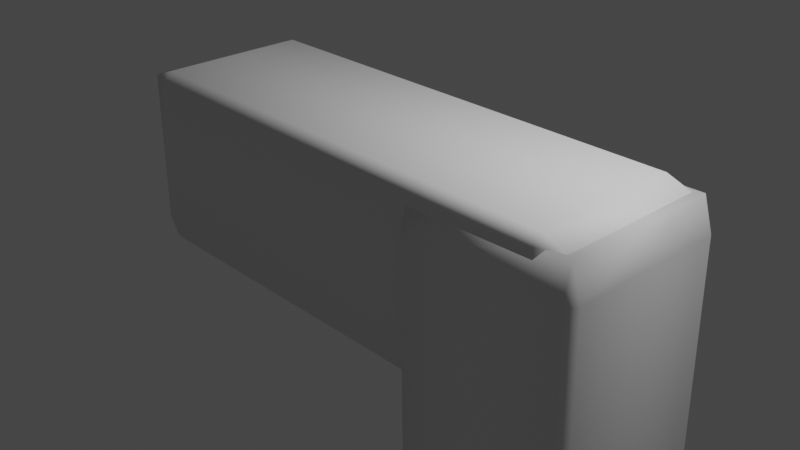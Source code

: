 # Source: gun.blend  (saved by Blender 2.82.7; exported with 4.5.12 LTS)
import bpy
from mathutils import Matrix  # noqa: F401  (used for matrix-valued properties, if any)

bpy.ops.wm.read_factory_settings(use_empty=True)
scene = bpy.context.scene
scene.name = 'Scene'

# ---- collections
col_collection = bpy.data.collections.new('Collection'); scene.collection.children.link(col_collection)

# ---- materials (node trees are filled in below, after node groups)
mat_material = bpy.data.materials.new('Material')
mat_material.alpha_threshold = 0.0
mat_material.use_transparent_shadow = False
mat_material.line_color = (0.0, 0.0, 0.0, 1.0)

# ---- material node trees
mat_material.use_nodes = True; mat_material.node_tree.nodes.clear()
_N = mat_material.node_tree.nodes; _L = mat_material.node_tree.links
n0 = _N.new('ShaderNodeOutputMaterial'); n0.name = 'Material Output'; n0.location = (300, 300)
n1 = _N.new('ShaderNodeBsdfPrincipled'); n1.name = 'Principled BSDF'; n1.location = (10, 300)
n1.distribution = 'GGX'
n1.subsurface_method = 'BURLEY'
n1.inputs[2].default_value = 0.4
n1.inputs[3].default_value = 1.45
n1.inputs[27].default_value = (0.0, 0.0, 0.0, 1.0)
n1.inputs[28].default_value = 1.0
_L.new(n1.outputs[0], n0.inputs[0])
n0.is_active_output = True

# ---- world
world_world = bpy.data.worlds.new('World'); scene.world = world_world
world_world.use_nodes = True; world_world.node_tree.nodes.clear()
_N = world_world.node_tree.nodes; _L = world_world.node_tree.links
n0 = _N.new('ShaderNodeOutputWorld'); n0.name = 'World Output'; n0.location = (300, 300)
n1 = _N.new('ShaderNodeBackground'); n1.name = 'Background'; n1.location = (10, 300)
n1.inputs[0].default_value = (0.05088, 0.05088, 0.05088, 1.0)
_L.new(n1.outputs[0], n0.inputs[0])
n0.is_active_output = True
world_world.color = (0.05088, 0.05088, 0.05088)
world_world.use_sun_shadow = False
world_world.sun_shadow_jitter_overblur = 0.0

# ---- cameras
cam_camera = bpy.data.cameras.new('Camera')
cam_camera.clip_end = 100.0
cam_camera.ortho_scale = 7.314

# ---- lights
light_light = bpy.data.lights.new('Light', 'POINT')
light_light.transmission_factor = 0.0
light_light.energy = 1000.0
light_light.shadow_soft_size = 0.1
light_light.shadow_maximum_resolution = 0.006
light_light.use_absolute_resolution = True

# ---- meshes
me_cube = bpy.data.meshes.new('Cube')
me_cube.from_pydata([(1.0, 1.0, 1.0), (1.0, 1.0, -1.0), (1.0, -1.0, 1.0), (1.0, -1.0, -1.0), (-1.0, 1.0, 1.0), (-1.0, 1.0, -1.0), (-1.0, -1.0, 1.0), (-1.0, -1.0, -1.0)], [], [(0, 4, 6, 2), (3, 2, 6, 7), (7, 6, 4, 5), (5, 1, 3, 7), (1, 0, 2, 3), (5, 4, 0, 1)])
me_cube.polygons.foreach_set('use_smooth', [True] * 6)
_uv = me_cube.uv_layers.new(name='UVMap')
_uv.uv.foreach_set('vector', [0.625, 0.5, 0.875, 0.5, 0.875, 0.75, 0.625, 0.75, 0.375, 0.75, 0.625, 0.75, 0.625, 1.0, 0.375, 1.0, 0.375, 0.0, 0.625, 0.0, 0.625, 0.25, 0.375, 0.25, 0.125, 0.5, 0.375, 0.5, 0.375, 0.75, 0.125, 0.75, 0.375, 0.5, 0.625, 0.5, 0.625, 0.75, 0.375, 0.75, 0.375, 0.25, 0.625, 0.25, 0.625, 0.5, 0.375, 0.5])
me_cube.materials.append(mat_material)
me_cube.use_remesh_preserve_volume = False
me_cube.use_remesh_preserve_attributes = False
me_cube.use_mirror_vertex_groups = False
me_cube.update()
me_cube_001 = bpy.data.meshes.new('Cube.001')
me_cube_001.from_pydata([(-0.1822, -0.5951, -0.7433), (-0.282, -0.5951, -0.6415), (-0.182, -0.6951, -0.6433), (-0.18, -0.5951, 0.6466), (-0.1802, -0.6951, 0.5466), (-0.2801, -0.5951, 0.5483), (-0.182, 0.6951, -0.6433), (-0.282, 0.5951, -0.6415), (-0.1822, 0.5951, -0.7433), (-0.18, 0.5951, 0.6466), (-0.2801, 0.5951, 0.5483), (-0.1802, 0.6951, 0.5466), (-0.9, -0.9, -1.0), (-0.9, -1.0, -0.9), (-1.0, -0.9, -0.9), (-0.9, -1.0, 0.9), (-0.9, -0.9, 1.0), (-1.0, -0.9, 0.9), (-0.9, 0.9, -1.0), (-1.0, 0.9, -0.9), (-0.9, 1.0, -0.9), (-0.9, 0.9, 1.0), (-0.9, 1.0, 0.9), (-1.0, 0.9, 0.9), (1.0, -0.7073, -0.9), (1.0, -0.9, -0.7962), (0.9, -1.0, -0.9), (0.9, -0.9, -1.0), (0.9, -0.9, 1.0), (0.9, -1.0, 0.9), (1.0, -0.9, 0.9), (0.9, 0.9, -1.0), (0.9, 1.0, -0.9), (1.0, 0.9, -0.9), (0.9, 0.9, 1.0), (1.0, 0.7895, 0.9), (1.0, 0.9, 0.719), (0.9, 1.0, 0.9), (0.9, 0.6951, -0.6623), (0.9, 0.5951, -0.7623), (1.0, 0.7951, -0.8641), (0.9, 0.5951, 0.6276), (0.9, 0.6951, 0.5276), (1.0, 0.7951, 0.5903), (1.0, 0.6476, 0.7259), (0.9, -0.6951, 0.5276), (0.9, -0.5951, 0.6276), (1.0, -0.7951, 0.7259), (0.9, -0.5951, -0.7623), (0.9, -0.6951, -0.6623), (1.0, -0.7951, -0.715), (1.0, -0.6609, -0.8641)], [], [(2, 4, 45, 49), (9, 41, 46, 3), (42, 11, 6, 38), (26, 29, 15, 13), (33, 36, 43, 40, 51, 24), (25, 50, 47, 44, 35, 30), (34, 21, 16, 28), (14, 17, 23, 19), (20, 22, 37, 32), (18, 31, 27, 12), (7, 10, 5, 1), (0, 1, 2), (3, 4, 5), (6, 7, 8), (9, 10, 11), (12, 13, 14), (15, 16, 17), (18, 19, 20), (21, 22, 23), (24, 25, 26, 27), (28, 29, 30), (31, 32, 33), (34, 35, 36, 37), (38, 39, 40), (41, 42, 43, 44), (45, 46, 47), (48, 49, 50, 51), (41, 9, 11, 42), (10, 7, 6, 11), (0, 8, 7, 1), (9, 3, 5, 10), (4, 2, 1, 5), (48, 0, 2, 49), (18, 12, 14, 19), (13, 15, 17, 14), (16, 21, 23, 17), (22, 20, 19, 23), (31, 18, 20, 32), (21, 34, 37, 22), (36, 33, 32, 37), (27, 31, 33, 24), (34, 28, 30, 35), (29, 26, 25, 30), (12, 27, 26, 13), (28, 16, 15, 29), (40, 43, 42, 38), (47, 50, 49, 45), (44, 47, 46, 41), (51, 40, 39, 48), (3, 46, 45, 4), (8, 39, 38, 6), (43, 36, 35, 44), (50, 25, 24, 51), (39, 8, 0, 48)])
me_cube_001.polygons.foreach_set('use_smooth', [True] * 54)
_uv = me_cube_001.uv_layers.new(name='UVMap')
_uv.uv.foreach_set('vector', [0.393, 0.7668, 0.607, 0.7668, 0.607, 0.9487, 0.393, 0.949, 0.6418, 0.518, 0.8236, 0.518, 0.8236, 0.732, 0.6418, 0.732, 0.607, 0.3013, 0.607, 0.4832, 0.393, 0.4832, 0.393, 0.301, 0.3875, 0.7625, 0.6125, 0.7625, 0.6125, 0.9875, 0.3875, 0.9875, 0.3875, 0.5125, 0.5899, 0.5125, 0.5738, 0.5256, 0.392, 0.5256, 0.392, 0.7076, 0.3875, 0.7134, 0.4005, 0.7375, 0.4106, 0.7244, 0.5907, 0.7244, 0.5907, 0.5441, 0.6125, 0.5263, 0.6125, 0.7375, 0.6375, 0.5125, 0.8625, 0.5125, 0.8625, 0.7375, 0.6375, 0.7375, 0.3875, 0.0125, 0.6125, 0.0125, 0.6125, 0.2375, 0.3875, 0.2375, 0.3875, 0.2625, 0.6125, 0.2625, 0.6125, 0.4875, 0.3875, 0.4875, 0.1375, 0.5125, 0.3625, 0.5125, 0.3625, 0.7375, 0.1375, 0.7375, 0.393, 0.518, 0.607, 0.518, 0.607, 0.732, 0.393, 0.732, 0.3582, 0.732, 0.375, 0.732, 0.3584, 0.75, 0.6418, 0.732, 0.6421, 0.75, 0.625, 0.732, 0.393, 0.4832, 0.393, 0.5, 0.375, 0.4832, 0.6418, 0.518, 0.625, 0.518, 0.6421, 0.5, 0.1375, 0.7375, 0.1375, 0.75, 0.125, 0.7375, 0.6125, 0.9875, 0.625, 0.9875, 0.6125, 1.0, 0.1375, 0.5125, 0.125, 0.5125, 0.1375, 0.5, 0.8625, 0.5125, 0.8625, 0.5, 0.875, 0.5125, 0.3875, 0.7134, 0.3906, 0.7299, 0.3797, 0.744, 0.375, 0.7375, 0.6375, 0.7375, 0.6375, 0.75, 0.625, 0.7375, 0.3625, 0.5125, 0.3625, 0.5, 0.375, 0.5125, 0.6375, 0.5125, 0.625, 0.5263, 0.625, 0.5125, 0.6375, 0.5, 0.393, 0.301, 0.375, 0.301, 0.375, 0.2842, 0.8236, 0.518, 0.8239, 0.5, 0.8405, 0.5, 0.8405, 0.5085, 0.607, 0.9487, 0.625, 0.9486, 0.625, 0.9652, 0.176, 0.732, 0.1763, 0.75, 0.1593, 0.75, 0.1592, 0.7439, 0.8236, 0.518, 0.6418, 0.518, 0.6421, 0.5, 0.8239, 0.5, 0.607, 0.518, 0.393, 0.518, 0.393, 0.4832, 0.607, 0.4832, 0.3582, 0.732, 0.3582, 0.518, 0.393, 0.518, 0.393, 0.732, 0.6418, 0.518, 0.6418, 0.732, 0.607, 0.732, 0.607, 0.518, 0.607, 0.7668, 0.393, 0.7668, 0.393, 0.732, 0.607, 0.732, 0.176, 0.732, 0.3582, 0.732, 0.3584, 0.75, 0.1763, 0.75, 0.1375, 0.5125, 0.1375, 0.7375, 0.125, 0.7375, 0.125, 0.5125, 0.3875, 0.9875, 0.6125, 0.9875, 0.6125, 1.0, 0.3875, 1.0, 0.8625, 0.7375, 0.8625, 0.5125, 0.875, 0.5125, 0.875, 0.7375, 0.6125, 0.2625, 0.3875, 0.2625, 0.3875, 0.2375, 0.6125, 0.2375, 0.3625, 0.5125, 0.1375, 0.5125, 0.1375, 0.5, 0.3625, 0.5, 0.8625, 0.5125, 0.6375, 0.5125, 0.6375, 0.5, 0.8625, 0.5, 0.5899, 0.5125, 0.3875, 0.5125, 0.3875, 0.4875, 0.6125, 0.4875, 0.3625, 0.7375, 0.3625, 0.5125, 0.3875, 0.5125, 0.3875, 0.7134, 0.6375, 0.5125, 0.6375, 0.7375, 0.6125, 0.7375, 0.6125, 0.5263, 0.6125, 0.7625, 0.3875, 0.7625, 0.4005, 0.7375, 0.6125, 0.7375, 0.1375, 0.7375, 0.3625, 0.7375, 0.3625, 0.75, 0.1375, 0.75, 0.6375, 0.7375, 0.8625, 0.7375, 0.8625, 0.75, 0.6375, 0.75, 0.392, 0.5256, 0.5738, 0.5256, 0.566, 0.5381, 0.4172, 0.5381, 0.5907, 0.7244, 0.4106, 0.7244, 0.4172, 0.7119, 0.566, 0.7119, 0.5907, 0.5441, 0.5907, 0.7244, 0.5782, 0.6994, 0.5782, 0.5506, 0.392, 0.7076, 0.392, 0.5256, 0.4045, 0.5506, 0.4045, 0.6994, 0.6418, 0.732, 0.8236, 0.732, 0.8239, 0.75, 0.6421, 0.75, 0.3582, 0.518, 0.176, 0.518, 0.1763, 0.5, 0.3584, 0.5, 0.5738, 0.5256, 0.5899, 0.5125, 0.6125, 0.5263, 0.5907, 0.5441, 0.4106, 0.7244, 0.4005, 0.7375, 0.3875, 0.7134, 0.392, 0.7076, 0.176, 0.518, 0.3582, 0.518, 0.3582, 0.732, 0.176, 0.732])
me_cube_001.use_remesh_fix_poles = True
me_cube_001.use_remesh_preserve_attributes = False
me_cube_001.use_mirror_vertex_groups = False
me_cube_001.update()

# ---- objects
ob_cube = bpy.data.objects.new('Cube', me_cube)
ob_light = bpy.data.objects.new('Light', light_light)
ob_camera = bpy.data.objects.new('Camera', cam_camera)
ob_ww = bpy.data.objects.new('wW', me_cube_001)

# ---- transforms, parenting, visibility, modifiers, constraints
ob_cube.location = (2.022, 3.539e-07, -2.634)
ob_cube.rotation_euler = (1.347e-11, -0.01416, -1.903e-09)
ob_cube.scale = (1.0, 1.0, 3.587)
ob_cube.lock_rotations_4d = False
ob_cube.empty_display_type = 'ARROWS'
ob_cube.lineart.crease_threshold = 0.0
_m = ob_cube.modifiers.new('Bevel', 'BEVEL')
_m.limit_method = 'NONE'
ob_light.location = (4.076, 1.005, 5.904)
ob_light.rotation_euler = (0.6503, 0.05522, 1.866)
ob_light.lock_rotations_4d = False
ob_light.empty_display_type = 'ARROWS'
ob_light.color = (0.0, 0.0, 0.0, 0.0)
ob_light.lineart.crease_threshold = 0.0
ob_camera.location = (7.359, -6.926, 4.958)
ob_camera.rotation_euler = (1.109, 0.0, 0.8149)
ob_camera.lock_rotations_4d = False
ob_camera.empty_display_type = 'ARROWS'
ob_camera.color = (0.0, 0.0, 0.0, 0.0)
ob_camera.display_type = 'WIRE'
ob_camera.lineart.crease_threshold = 0.0
ob_ww.location = (-0.1109, -6.455e-09, 0.04804)
ob_ww.rotation_euler = (1.818e-12, 0.005205, 6.993e-10)
ob_ww.scale = (-2.899, 0.9322, 1.028)
ob_ww.lineart.crease_threshold = 0.0

# ---- collection membership
col_collection.objects.link(ob_cube)
col_collection.objects.link(ob_light)
col_collection.objects.link(ob_camera)
col_collection.objects.link(ob_ww)

# ---- scene / render settings (as saved in the file)
scene.camera = ob_camera
scene.frame_start = 1; scene.frame_end = 250; scene.frame_set(1)
scene.render.engine = 'BLENDER_EEVEE_NEXT'
scene.cycles.use_denoising = False
scene.cycles.samples = 128
scene.cycles.sampling_pattern = 'TABULATED_SOBOL'
scene.cycles.use_adaptive_sampling = False
scene.cycles.use_light_tree = False
scene.view_settings.view_transform = 'Filmic'
bpy.context.view_layer.update()
